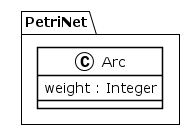

The diagram above was rendered by PlantUML. Its source (embedded in the PNG):
@startuml
!theme plain
package PetriNet {
class Arc {
	 weight : Integer
}
}
@enduml